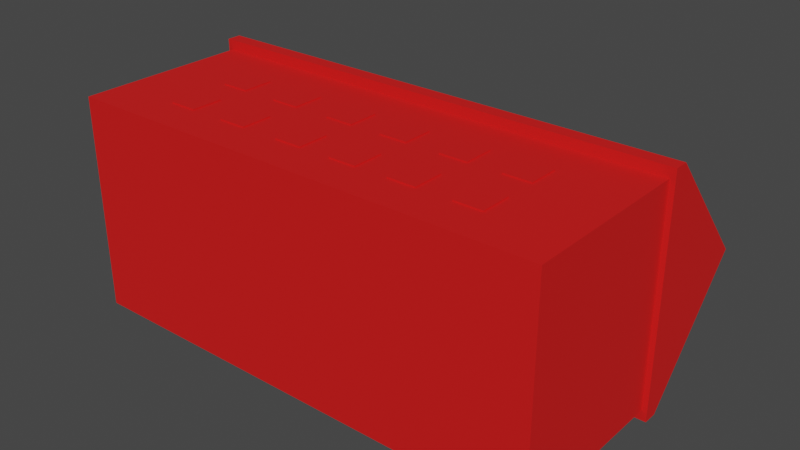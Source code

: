 # Source: HotelwithWindowsblend.blend  (saved by Blender 3.1.7; exported with 4.5.12 LTS)
import bpy
from mathutils import Matrix  # noqa: F401  (used for matrix-valued properties, if any)

bpy.ops.wm.read_factory_settings(use_empty=True)
scene = bpy.context.scene
scene.name = 'Scene'

# ---- collections
col_collection = bpy.data.collections.new('Collection'); scene.collection.children.link(col_collection)

# ---- materials (node trees are filled in below, after node groups)
mat_material = bpy.data.materials.new('Material')
mat_material.alpha_threshold = 0.0
mat_material.use_transparent_shadow = False
mat_material.line_color = (0.0, 0.0, 0.0, 1.0)

# ---- material node trees
mat_material.use_nodes = True; mat_material.node_tree.nodes.clear()
_N = mat_material.node_tree.nodes; _L = mat_material.node_tree.links
n0 = _N.new('ShaderNodeOutputMaterial'); n0.name = 'Material Output'; n0.location = (300, 300)
n1 = _N.new('ShaderNodeBsdfPrincipled'); n1.name = 'Principled BSDF'; n1.location = (10, 300)
n1.distribution = 'GGX'
n1.subsurface_method = 'RANDOM_WALK_SKIN'
n1.inputs[0].default_value = (0.7325, 0.004751, 0.004286, 1.0)
n1.inputs[2].default_value = 0.716
n1.inputs[3].default_value = 1.45
n1.inputs[27].default_value = (0.0, 0.0, 0.0, 1.0)
n1.inputs[28].default_value = 1.0
_L.new(n1.outputs[0], n0.inputs[0])
n0.is_active_output = True

# ---- world
world_world = bpy.data.worlds.new('World'); scene.world = world_world
world_world.use_nodes = True; world_world.node_tree.nodes.clear()
_N = world_world.node_tree.nodes; _L = world_world.node_tree.links
n0 = _N.new('ShaderNodeOutputWorld'); n0.name = 'World Output'; n0.location = (300, 300)
n1 = _N.new('ShaderNodeBackground'); n1.name = 'Background'; n1.location = (10, 300)
n1.inputs[0].default_value = (0.05088, 0.05088, 0.05088, 1.0)
_L.new(n1.outputs[0], n0.inputs[0])
n0.is_active_output = True
world_world.color = (0.05088, 0.05088, 0.05088)
world_world.use_sun_shadow = False
world_world.sun_shadow_jitter_overblur = 0.0

# ---- meshes
me_cube = bpy.data.meshes.new('Cube')
me_cube.from_pydata([(1.738, 1.364, -0.7909), (1.738, 1.264, -0.7909), (1.738, 1.364, 0.8638), (1.738, 1.264, 0.8638), (-1.738, 1.364, -0.7909), (-1.738, 1.264, -0.7909), (-1.738, 1.364, 0.8638), (-1.738, 1.264, 0.8638), (-1.738, 2.094, 0.03646), (1.738, 2.094, 0.03646), (1.701, 1.311, -0.7207), (1.701, 0.03614, -0.7207), (1.701, 1.311, 0.7936), (1.701, 0.03614, 0.7936), (-1.701, 1.311, -0.7207), (-1.701, 0.03614, -0.7207), (-1.701, 1.311, 0.7936), (-1.701, 0.03614, 0.7936), (-1.701, 1.883, 0.03646), (1.701, 1.883, 0.03646), (-0.1438, 1.33, -0.3476), (-0.1438, 1.859, -0.3476), (-0.1438, 1.33, -0.5741), (-0.1438, 1.859, -0.5741), (0.1534, 1.33, -0.3476), (0.1534, 1.859, -0.3476), (0.1534, 1.33, -0.5741), (0.1534, 1.859, -0.5741), (-0.1804, 0.04685, -0.5921), (-0.1804, 0.5122, -0.5921), (-0.1804, 0.04685, -0.731), (-0.1804, 0.5122, -0.731), (0.09267, 0.04685, -0.5921), (0.09267, 0.5122, -0.5921), (0.09267, 0.04685, -0.731), (0.09267, 0.5122, -0.731), (0.5144, 0.2219, -0.5921), (0.5144, 0.4416, -0.5921), (0.5144, 0.2219, -0.731), (0.5144, 0.4416, -0.731), (0.7098, 0.2219, -0.5921), (0.7098, 0.4416, -0.5921), (0.7098, 0.2219, -0.731), (0.7098, 0.4416, -0.731), (0.9042, 0.2219, -0.5921), (0.9042, 0.4416, -0.5921), (0.9042, 0.2219, -0.731), (0.9042, 0.4416, -0.731), (1.1, 0.2219, -0.5921), (1.1, 0.4416, -0.5921), (1.1, 0.2219, -0.731), (1.1, 0.4416, -0.731), (-0.8363, 0.2219, -0.5921), (-0.8363, 0.4416, -0.5921), (-0.8363, 0.2219, -0.731), (-0.8363, 0.4416, -0.731), (-0.6409, 0.2219, -0.5921), (-0.6409, 0.4416, -0.5921), (-0.6409, 0.2219, -0.731), (-0.6409, 0.4416, -0.731), (-1.266, 0.2219, -0.5921), (-1.266, 0.4416, -0.5921), (-1.266, 0.2219, -0.731), (-1.266, 0.4416, -0.731), (-1.071, 0.2219, -0.5921), (-1.071, 0.4416, -0.5921), (-1.071, 0.2219, -0.731), (-1.071, 0.4416, -0.731), (-1.266, 0.7407, -0.5921), (-1.266, 0.9604, -0.5921), (-1.266, 0.7407, -0.731), (-1.266, 0.9604, -0.731), (-1.071, 0.7407, -0.5921), (-1.071, 0.9604, -0.5921), (-1.071, 0.7407, -0.731), (-1.071, 0.9604, -0.731), (-0.8508, 0.7407, -0.5921), (-0.8508, 0.9604, -0.5921), (-0.8508, 0.7407, -0.731), (-0.8508, 0.9604, -0.731), (-0.6554, 0.7407, -0.5921), (-0.6554, 0.9604, -0.5921), (-0.6554, 0.7407, -0.731), (-0.6554, 0.9604, -0.731), (-0.3915, 0.7407, -0.5921), (-0.3915, 0.9604, -0.5921), (-0.3915, 0.7407, -0.731), (-0.3915, 0.9604, -0.731), (-0.1961, 0.7407, -0.5921), (-0.1961, 0.9604, -0.5921), (-0.1961, 0.7407, -0.731), (-0.1961, 0.9604, -0.731), (0.05047, 0.7407, -0.5921), (0.05047, 0.9604, -0.5921), (0.05047, 0.7407, -0.731), (0.05047, 0.9604, -0.731), (0.2459, 0.7407, -0.5921), (0.2459, 0.9604, -0.5921), (0.2459, 0.7407, -0.731), (0.2459, 0.9604, -0.731), (0.5174, 0.7407, -0.5921), (0.5174, 0.9604, -0.5921), (0.5174, 0.7407, -0.731), (0.5174, 0.9604, -0.731), (0.7128, 0.7407, -0.5921), (0.7128, 0.9604, -0.5921), (0.7128, 0.7407, -0.731), (0.7128, 0.9604, -0.731), (0.9814, 0.7407, -0.5921), (0.9814, 0.9604, -0.5921), (0.9814, 0.7407, -0.731), (0.9814, 0.9604, -0.731), (1.177, 0.7407, -0.5921), (1.177, 0.9604, -0.5921), (1.177, 0.7407, -0.731), (1.177, 0.9604, -0.731), (0.9814, 0.7407, 0.8024), (0.9814, 0.9604, 0.8024), (0.9814, 0.7407, 0.6634), (0.9814, 0.9604, 0.6634), (1.177, 0.7407, 0.8024), (1.177, 0.9604, 0.8024), (1.177, 0.7407, 0.6634), (1.177, 0.9604, 0.6634), (0.9814, 0.3039, 0.8024), (0.9814, 0.5235, 0.8024), (0.9814, 0.3039, 0.6634), (0.9814, 0.5235, 0.6634), (1.177, 0.3039, 0.8024), (1.177, 0.5235, 0.8024), (1.177, 0.3039, 0.6634), (1.177, 0.5235, 0.6634), (0.5425, 0.3039, 0.8024), (0.5425, 0.5235, 0.8024), (0.5425, 0.3039, 0.6634), (0.5425, 0.5235, 0.6634), (0.7379, 0.3039, 0.8024), (0.7379, 0.5235, 0.8024), (0.7379, 0.3039, 0.6634), (0.7379, 0.5235, 0.6634), (0.5565, 0.7357, 0.8024), (0.5565, 0.9554, 0.8024), (0.5565, 0.7357, 0.6634), (0.5565, 0.9554, 0.6634), (0.7519, 0.7357, 0.8024), (0.7519, 0.9554, 0.8024), (0.7519, 0.7357, 0.6634), (0.7519, 0.9554, 0.6634), (0.1209, 0.7357, 0.8024), (0.1209, 0.9554, 0.8024), (0.1209, 0.7357, 0.6634), (0.1209, 0.9554, 0.6634), (0.3163, 0.7357, 0.8024), (0.3163, 0.9554, 0.8024), (0.3163, 0.7357, 0.6634), (0.3163, 0.9554, 0.6634), (0.1209, 0.3005, 0.8024), (0.1209, 0.5202, 0.8024), (0.1209, 0.3005, 0.6634), (0.1209, 0.5202, 0.6634), (0.3163, 0.3005, 0.8024), (0.3163, 0.5202, 0.8024), (0.3163, 0.3005, 0.6634), (0.3163, 0.5202, 0.6634), (-0.2952, 0.3005, 0.8024), (-0.2952, 0.5202, 0.8024), (-0.2952, 0.3005, 0.6634), (-0.2952, 0.5202, 0.6634), (-0.09983, 0.3005, 0.8024), (-0.09983, 0.5202, 0.8024), (-0.09983, 0.3005, 0.6634), (-0.09983, 0.5202, 0.6634), (-0.76, 0.3005, 0.8024), (-0.76, 0.5202, 0.8024), (-0.76, 0.3005, 0.6634), (-0.76, 0.5202, 0.6634), (-0.5646, 0.3005, 0.8024), (-0.5646, 0.5202, 0.8024), (-0.5646, 0.3005, 0.6634), (-0.5646, 0.5202, 0.6634), (-1.202, 0.3005, 0.8024), (-1.202, 0.5202, 0.8024), (-1.202, 0.3005, 0.6634), (-1.202, 0.5202, 0.6634), (-1.006, 0.3005, 0.8024), (-1.006, 0.5202, 0.8024), (-1.006, 0.3005, 0.6634), (-1.006, 0.5202, 0.6634), (-0.2994, 0.7357, 0.8024), (-0.2994, 0.9554, 0.8024), (-0.2994, 0.7357, 0.6634), (-0.2994, 0.9554, 0.6634), (-0.104, 0.7357, 0.8024), (-0.104, 0.9554, 0.8024), (-0.104, 0.7357, 0.6634), (-0.104, 0.9554, 0.6634), (-0.7544, 0.7357, 0.8024), (-0.7544, 0.9554, 0.8024), (-0.7544, 0.7357, 0.6634), (-0.7544, 0.9554, 0.6634), (-0.559, 0.7357, 0.8024), (-0.559, 0.9554, 0.8024), (-0.559, 0.7357, 0.6634), (-0.559, 0.9554, 0.6634), (-1.204, 0.7357, 0.8024), (-1.204, 0.9554, 0.8024), (-1.204, 0.7357, 0.6634), (-1.204, 0.9554, 0.6634), (-1.009, 0.7357, 0.8024), (-1.009, 0.9554, 0.8024), (-1.009, 0.7357, 0.6634), (-1.009, 0.9554, 0.6634)], [], [(0, 4, 8, 6, 2, 9), (3, 2, 6, 7), (7, 6, 8, 4, 5), (5, 1, 3, 7), (1, 0, 9, 2, 3), (5, 4, 0, 1), (10, 14, 18, 16, 12, 19), (13, 12, 16, 17), (17, 16, 18, 14, 15), (15, 11, 13, 17), (11, 10, 19, 12, 13), (15, 14, 10, 11), (20, 21, 23, 22), (22, 23, 27, 26), (26, 27, 25, 24), (24, 25, 21, 20), (22, 26, 24, 20), (27, 23, 21, 25), (28, 29, 31, 30), (30, 31, 35, 34), (34, 35, 33, 32), (32, 33, 29, 28), (30, 34, 32, 28), (35, 31, 29, 33), (36, 37, 39, 38), (38, 39, 43, 42), (42, 43, 41, 40), (40, 41, 37, 36), (38, 42, 40, 36), (43, 39, 37, 41), (44, 45, 47, 46), (46, 47, 51, 50), (50, 51, 49, 48), (48, 49, 45, 44), (46, 50, 48, 44), (51, 47, 45, 49), (52, 53, 55, 54), (54, 55, 59, 58), (58, 59, 57, 56), (56, 57, 53, 52), (54, 58, 56, 52), (59, 55, 53, 57), (60, 61, 63, 62), (62, 63, 67, 66), (66, 67, 65, 64), (64, 65, 61, 60), (62, 66, 64, 60), (67, 63, 61, 65), (68, 69, 71, 70), (70, 71, 75, 74), (74, 75, 73, 72), (72, 73, 69, 68), (70, 74, 72, 68), (75, 71, 69, 73), (76, 77, 79, 78), (78, 79, 83, 82), (82, 83, 81, 80), (80, 81, 77, 76), (78, 82, 80, 76), (83, 79, 77, 81), (84, 85, 87, 86), (86, 87, 91, 90), (90, 91, 89, 88), (88, 89, 85, 84), (86, 90, 88, 84), (91, 87, 85, 89), (92, 93, 95, 94), (94, 95, 99, 98), (98, 99, 97, 96), (96, 97, 93, 92), (94, 98, 96, 92), (99, 95, 93, 97), (100, 101, 103, 102), (102, 103, 107, 106), (106, 107, 105, 104), (104, 105, 101, 100), (102, 106, 104, 100), (107, 103, 101, 105), (108, 109, 111, 110), (110, 111, 115, 114), (114, 115, 113, 112), (112, 113, 109, 108), (110, 114, 112, 108), (115, 111, 109, 113), (116, 117, 119, 118), (118, 119, 123, 122), (122, 123, 121, 120), (120, 121, 117, 116), (118, 122, 120, 116), (123, 119, 117, 121), (124, 125, 127, 126), (126, 127, 131, 130), (130, 131, 129, 128), (128, 129, 125, 124), (126, 130, 128, 124), (131, 127, 125, 129), (132, 133, 135, 134), (134, 135, 139, 138), (138, 139, 137, 136), (136, 137, 133, 132), (134, 138, 136, 132), (139, 135, 133, 137), (140, 141, 143, 142), (142, 143, 147, 146), (146, 147, 145, 144), (144, 145, 141, 140), (142, 146, 144, 140), (147, 143, 141, 145), (148, 149, 151, 150), (150, 151, 155, 154), (154, 155, 153, 152), (152, 153, 149, 148), (150, 154, 152, 148), (155, 151, 149, 153), (156, 157, 159, 158), (158, 159, 163, 162), (162, 163, 161, 160), (160, 161, 157, 156), (158, 162, 160, 156), (163, 159, 157, 161), (164, 165, 167, 166), (166, 167, 171, 170), (170, 171, 169, 168), (168, 169, 165, 164), (166, 170, 168, 164), (171, 167, 165, 169), (172, 173, 175, 174), (174, 175, 179, 178), (178, 179, 177, 176), (176, 177, 173, 172), (174, 178, 176, 172), (179, 175, 173, 177), (180, 181, 183, 182), (182, 183, 187, 186), (186, 187, 185, 184), (184, 185, 181, 180), (182, 186, 184, 180), (187, 183, 181, 185), (188, 189, 191, 190), (190, 191, 195, 194), (194, 195, 193, 192), (192, 193, 189, 188), (190, 194, 192, 188), (195, 191, 189, 193), (196, 197, 199, 198), (198, 199, 203, 202), (202, 203, 201, 200), (200, 201, 197, 196), (198, 202, 200, 196), (203, 199, 197, 201), (204, 205, 207, 206), (206, 207, 211, 210), (210, 211, 209, 208), (208, 209, 205, 204), (206, 210, 208, 204), (211, 207, 205, 209)])
_uv = me_cube.uv_layers.new(name='UVMap')
_uv.uv.foreach_set('vector', [0.625, 0.5, 0.875, 0.5, 0.875, 0.625, 0.875, 0.75, 0.625, 0.75, 0.625, 0.625, 0.375, 0.75, 0.625, 0.75, 0.625, 1.0, 0.375, 1.0, 0.375, 0.0, 0.625, 0.0, 0.625, 0.125, 0.625, 0.25, 0.375, 0.25, 0.125, 0.5, 0.375, 0.5, 0.375, 0.75, 0.125, 0.75, 0.375, 0.5, 0.625, 0.5, 0.625, 0.625, 0.625, 0.75, 0.375, 0.75, 0.375, 0.25, 0.625, 0.25, 0.625, 0.5, 0.375, 0.5, 0.625, 0.5, 0.875, 0.5, 0.875, 0.625, 0.875, 0.75, 0.625, 0.75, 0.625, 0.625, 0.375, 0.75, 0.625, 0.75, 0.625, 1.0, 0.375, 1.0, 0.375, 0.0, 0.625, 0.0, 0.625, 0.125, 0.625, 0.25, 0.375, 0.25, 0.125, 0.5, 0.375, 0.5, 0.375, 0.75, 0.125, 0.75, 0.375, 0.5, 0.625, 0.5, 0.625, 0.625, 0.625, 0.75, 0.375, 0.75, 0.375, 0.25, 0.625, 0.25, 0.625, 0.5, 0.375, 0.5, 0.375, 0.0, 0.625, 0.0, 0.625, 0.25, 0.375, 0.25, 0.375, 0.25, 0.625, 0.25, 0.625, 0.5, 0.375, 0.5, 0.375, 0.5, 0.625, 0.5, 0.625, 0.75, 0.375, 0.75, 0.375, 0.75, 0.625, 0.75, 0.625, 1.0, 0.375, 1.0, 0.125, 0.5, 0.375, 0.5, 0.375, 0.75, 0.125, 0.75, 0.625, 0.5, 0.875, 0.5, 0.875, 0.75, 0.625, 0.75, 0.375, 0.0, 0.625, 0.0, 0.625, 0.25, 0.375, 0.25, 0.375, 0.25, 0.625, 0.25, 0.625, 0.5, 0.375, 0.5, 0.375, 0.5, 0.625, 0.5, 0.625, 0.75, 0.375, 0.75, 0.375, 0.75, 0.625, 0.75, 0.625, 1.0, 0.375, 1.0, 0.125, 0.5, 0.375, 0.5, 0.375, 0.75, 0.125, 0.75, 0.625, 0.5, 0.875, 0.5, 0.875, 0.75, 0.625, 0.75, 0.375, 0.0, 0.625, 0.0, 0.625, 0.25, 0.375, 0.25, 0.375, 0.25, 0.625, 0.25, 0.625, 0.5, 0.375, 0.5, 0.375, 0.5, 0.625, 0.5, 0.625, 0.75, 0.375, 0.75, 0.375, 0.75, 0.625, 0.75, 0.625, 1.0, 0.375, 1.0, 0.125, 0.5, 0.375, 0.5, 0.375, 0.75, 0.125, 0.75, 0.625, 0.5, 0.875, 0.5, 0.875, 0.75, 0.625, 0.75, 0.375, 0.0, 0.625, 0.0, 0.625, 0.25, 0.375, 0.25, 0.375, 0.25, 0.625, 0.25, 0.625, 0.5, 0.375, 0.5, 0.375, 0.5, 0.625, 0.5, 0.625, 0.75, 0.375, 0.75, 0.375, 0.75, 0.625, 0.75, 0.625, 1.0, 0.375, 1.0, 0.125, 0.5, 0.375, 0.5, 0.375, 0.75, 0.125, 0.75, 0.625, 0.5, 0.875, 0.5, 0.875, 0.75, 0.625, 0.75, 0.375, 0.0, 0.625, 0.0, 0.625, 0.25, 0.375, 0.25, 0.375, 0.25, 0.625, 0.25, 0.625, 0.5, 0.375, 0.5, 0.375, 0.5, 0.625, 0.5, 0.625, 0.75, 0.375, 0.75, 0.375, 0.75, 0.625, 0.75, 0.625, 1.0, 0.375, 1.0, 0.125, 0.5, 0.375, 0.5, 0.375, 0.75, 0.125, 0.75, 0.625, 0.5, 0.875, 0.5, 0.875, 0.75, 0.625, 0.75, 0.375, 0.0, 0.625, 0.0, 0.625, 0.25, 0.375, 0.25, 0.375, 0.25, 0.625, 0.25, 0.625, 0.5, 0.375, 0.5, 0.375, 0.5, 0.625, 0.5, 0.625, 0.75, 0.375, 0.75, 0.375, 0.75, 0.625, 0.75, 0.625, 1.0, 0.375, 1.0, 0.125, 0.5, 0.375, 0.5, 0.375, 0.75, 0.125, 0.75, 0.625, 0.5, 0.875, 0.5, 0.875, 0.75, 0.625, 0.75, 0.375, 0.0, 0.625, 0.0, 0.625, 0.25, 0.375, 0.25, 0.375, 0.25, 0.625, 0.25, 0.625, 0.5, 0.375, 0.5, 0.375, 0.5, 0.625, 0.5, 0.625, 0.75, 0.375, 0.75, 0.375, 0.75, 0.625, 0.75, 0.625, 1.0, 0.375, 1.0, 0.125, 0.5, 0.375, 0.5, 0.375, 0.75, 0.125, 0.75, 0.625, 0.5, 0.875, 0.5, 0.875, 0.75, 0.625, 0.75, 0.375, 0.0, 0.625, 0.0, 0.625, 0.25, 0.375, 0.25, 0.375, 0.25, 0.625, 0.25, 0.625, 0.5, 0.375, 0.5, 0.375, 0.5, 0.625, 0.5, 0.625, 0.75, 0.375, 0.75, 0.375, 0.75, 0.625, 0.75, 0.625, 1.0, 0.375, 1.0, 0.125, 0.5, 0.375, 0.5, 0.375, 0.75, 0.125, 0.75, 0.625, 0.5, 0.875, 0.5, 0.875, 0.75, 0.625, 0.75, 0.375, 0.0, 0.625, 0.0, 0.625, 0.25, 0.375, 0.25, 0.375, 0.25, 0.625, 0.25, 0.625, 0.5, 0.375, 0.5, 0.375, 0.5, 0.625, 0.5, 0.625, 0.75, 0.375, 0.75, 0.375, 0.75, 0.625, 0.75, 0.625, 1.0, 0.375, 1.0, 0.125, 0.5, 0.375, 0.5, 0.375, 0.75, 0.125, 0.75, 0.625, 0.5, 0.875, 0.5, 0.875, 0.75, 0.625, 0.75, 0.375, 0.0, 0.625, 0.0, 0.625, 0.25, 0.375, 0.25, 0.375, 0.25, 0.625, 0.25, 0.625, 0.5, 0.375, 0.5, 0.375, 0.5, 0.625, 0.5, 0.625, 0.75, 0.375, 0.75, 0.375, 0.75, 0.625, 0.75, 0.625, 1.0, 0.375, 1.0, 0.125, 0.5, 0.375, 0.5, 0.375, 0.75, 0.125, 0.75, 0.625, 0.5, 0.875, 0.5, 0.875, 0.75, 0.625, 0.75, 0.375, 0.0, 0.625, 0.0, 0.625, 0.25, 0.375, 0.25, 0.375, 0.25, 0.625, 0.25, 0.625, 0.5, 0.375, 0.5, 0.375, 0.5, 0.625, 0.5, 0.625, 0.75, 0.375, 0.75, 0.375, 0.75, 0.625, 0.75, 0.625, 1.0, 0.375, 1.0, 0.125, 0.5, 0.375, 0.5, 0.375, 0.75, 0.125, 0.75, 0.625, 0.5, 0.875, 0.5, 0.875, 0.75, 0.625, 0.75, 0.375, 0.0, 0.625, 0.0, 0.625, 0.25, 0.375, 0.25, 0.375, 0.25, 0.625, 0.25, 0.625, 0.5, 0.375, 0.5, 0.375, 0.5, 0.625, 0.5, 0.625, 0.75, 0.375, 0.75, 0.375, 0.75, 0.625, 0.75, 0.625, 1.0, 0.375, 1.0, 0.125, 0.5, 0.375, 0.5, 0.375, 0.75, 0.125, 0.75, 0.625, 0.5, 0.875, 0.5, 0.875, 0.75, 0.625, 0.75, 0.375, 0.0, 0.625, 0.0, 0.625, 0.25, 0.375, 0.25, 0.375, 0.25, 0.625, 0.25, 0.625, 0.5, 0.375, 0.5, 0.375, 0.5, 0.625, 0.5, 0.625, 0.75, 0.375, 0.75, 0.375, 0.75, 0.625, 0.75, 0.625, 1.0, 0.375, 1.0, 0.125, 0.5, 0.375, 0.5, 0.375, 0.75, 0.125, 0.75, 0.625, 0.5, 0.875, 0.5, 0.875, 0.75, 0.625, 0.75, 0.375, 0.0, 0.625, 0.0, 0.625, 0.25, 0.375, 0.25, 0.375, 0.25, 0.625, 0.25, 0.625, 0.5, 0.375, 0.5, 0.375, 0.5, 0.625, 0.5, 0.625, 0.75, 0.375, 0.75, 0.375, 0.75, 0.625, 0.75, 0.625, 1.0, 0.375, 1.0, 0.125, 0.5, 0.375, 0.5, 0.375, 0.75, 0.125, 0.75, 0.625, 0.5, 0.875, 0.5, 0.875, 0.75, 0.625, 0.75, 0.375, 0.0, 0.625, 0.0, 0.625, 0.25, 0.375, 0.25, 0.375, 0.25, 0.625, 0.25, 0.625, 0.5, 0.375, 0.5, 0.375, 0.5, 0.625, 0.5, 0.625, 0.75, 0.375, 0.75, 0.375, 0.75, 0.625, 0.75, 0.625, 1.0, 0.375, 1.0, 0.125, 0.5, 0.375, 0.5, 0.375, 0.75, 0.125, 0.75, 0.625, 0.5, 0.875, 0.5, 0.875, 0.75, 0.625, 0.75, 0.375, 0.0, 0.625, 0.0, 0.625, 0.25, 0.375, 0.25, 0.375, 0.25, 0.625, 0.25, 0.625, 0.5, 0.375, 0.5, 0.375, 0.5, 0.625, 0.5, 0.625, 0.75, 0.375, 0.75, 0.375, 0.75, 0.625, 0.75, 0.625, 1.0, 0.375, 1.0, 0.125, 0.5, 0.375, 0.5, 0.375, 0.75, 0.125, 0.75, 0.625, 0.5, 0.875, 0.5, 0.875, 0.75, 0.625, 0.75, 0.375, 0.0, 0.625, 0.0, 0.625, 0.25, 0.375, 0.25, 0.375, 0.25, 0.625, 0.25, 0.625, 0.5, 0.375, 0.5, 0.375, 0.5, 0.625, 0.5, 0.625, 0.75, 0.375, 0.75, 0.375, 0.75, 0.625, 0.75, 0.625, 1.0, 0.375, 1.0, 0.125, 0.5, 0.375, 0.5, 0.375, 0.75, 0.125, 0.75, 0.625, 0.5, 0.875, 0.5, 0.875, 0.75, 0.625, 0.75, 0.375, 0.0, 0.625, 0.0, 0.625, 0.25, 0.375, 0.25, 0.375, 0.25, 0.625, 0.25, 0.625, 0.5, 0.375, 0.5, 0.375, 0.5, 0.625, 0.5, 0.625, 0.75, 0.375, 0.75, 0.375, 0.75, 0.625, 0.75, 0.625, 1.0, 0.375, 1.0, 0.125, 0.5, 0.375, 0.5, 0.375, 0.75, 0.125, 0.75, 0.625, 0.5, 0.875, 0.5, 0.875, 0.75, 0.625, 0.75, 0.375, 0.0, 0.625, 0.0, 0.625, 0.25, 0.375, 0.25, 0.375, 0.25, 0.625, 0.25, 0.625, 0.5, 0.375, 0.5, 0.375, 0.5, 0.625, 0.5, 0.625, 0.75, 0.375, 0.75, 0.375, 0.75, 0.625, 0.75, 0.625, 1.0, 0.375, 1.0, 0.125, 0.5, 0.375, 0.5, 0.375, 0.75, 0.125, 0.75, 0.625, 0.5, 0.875, 0.5, 0.875, 0.75, 0.625, 0.75, 0.375, 0.0, 0.625, 0.0, 0.625, 0.25, 0.375, 0.25, 0.375, 0.25, 0.625, 0.25, 0.625, 0.5, 0.375, 0.5, 0.375, 0.5, 0.625, 0.5, 0.625, 0.75, 0.375, 0.75, 0.375, 0.75, 0.625, 0.75, 0.625, 1.0, 0.375, 1.0, 0.125, 0.5, 0.375, 0.5, 0.375, 0.75, 0.125, 0.75, 0.625, 0.5, 0.875, 0.5, 0.875, 0.75, 0.625, 0.75, 0.375, 0.0, 0.625, 0.0, 0.625, 0.25, 0.375, 0.25, 0.375, 0.25, 0.625, 0.25, 0.625, 0.5, 0.375, 0.5, 0.375, 0.5, 0.625, 0.5, 0.625, 0.75, 0.375, 0.75, 0.375, 0.75, 0.625, 0.75, 0.625, 1.0, 0.375, 1.0, 0.125, 0.5, 0.375, 0.5, 0.375, 0.75, 0.125, 0.75, 0.625, 0.5, 0.875, 0.5, 0.875, 0.75, 0.625, 0.75, 0.375, 0.0, 0.625, 0.0, 0.625, 0.25, 0.375, 0.25, 0.375, 0.25, 0.625, 0.25, 0.625, 0.5, 0.375, 0.5, 0.375, 0.5, 0.625, 0.5, 0.625, 0.75, 0.375, 0.75, 0.375, 0.75, 0.625, 0.75, 0.625, 1.0, 0.375, 1.0, 0.125, 0.5, 0.375, 0.5, 0.375, 0.75, 0.125, 0.75, 0.625, 0.5, 0.875, 0.5, 0.875, 0.75, 0.625, 0.75, 0.375, 0.0, 0.625, 0.0, 0.625, 0.25, 0.375, 0.25, 0.375, 0.25, 0.625, 0.25, 0.625, 0.5, 0.375, 0.5, 0.375, 0.5, 0.625, 0.5, 0.625, 0.75, 0.375, 0.75, 0.375, 0.75, 0.625, 0.75, 0.625, 1.0, 0.375, 1.0, 0.125, 0.5, 0.375, 0.5, 0.375, 0.75, 0.125, 0.75, 0.625, 0.5, 0.875, 0.5, 0.875, 0.75, 0.625, 0.75, 0.375, 0.0, 0.625, 0.0, 0.625, 0.25, 0.375, 0.25, 0.375, 0.25, 0.625, 0.25, 0.625, 0.5, 0.375, 0.5, 0.375, 0.5, 0.625, 0.5, 0.625, 0.75, 0.375, 0.75, 0.375, 0.75, 0.625, 0.75, 0.625, 1.0, 0.375, 1.0, 0.125, 0.5, 0.375, 0.5, 0.375, 0.75, 0.125, 0.75, 0.625, 0.5, 0.875, 0.5, 0.875, 0.75, 0.625, 0.75])
me_cube.materials.append(mat_material)
me_cube.use_remesh_preserve_volume = False
me_cube.use_remesh_preserve_attributes = False
me_cube.use_mirror_vertex_groups = False
me_cube.update()

# ---- objects
ob_cube = bpy.data.objects.new('Cube', me_cube)

# ---- transforms, parenting, visibility, modifiers, constraints
ob_cube.location = (0.0, 0.0, 0.0)
ob_cube.lock_rotations_4d = False
ob_cube.empty_display_type = 'ARROWS'
ob_cube.lineart.crease_threshold = 0.0

# ---- collection membership
col_collection.objects.link(ob_cube)

# ---- scene / render settings (as saved in the file)
scene.frame_start = 1; scene.frame_end = 250; scene.frame_set(1)
scene.render.engine = 'BLENDER_EEVEE_NEXT'
scene.cycles.sampling_pattern = 'TABULATED_SOBOL'
scene.cycles.use_light_tree = False
scene.view_settings.view_transform = 'Filmic'
bpy.context.view_layer.update()

# ---- added for rendering (the .blend has no active camera and no usable light): camera, sun
cam_auto = bpy.data.cameras.new('AutoCamera')
cam_auto.lens = 50.0
cam_auto.sensor_width = 36.0
cam_auto.clip_end = 1000.0
ob_auto_camera = bpy.data.objects.new('AutoCamera', cam_auto)
scene.collection.objects.link(ob_auto_camera)
ob_auto_camera.location = (4.03886, -3.78169, 3.26754)
ob_auto_camera.rotation_euler = (1.09748, -7.21219e-08, 0.694738)
scene.camera = ob_auto_camera
light_auto_sun = bpy.data.lights.new('AutoSun', 'SUN')
light_auto_sun.energy = 3.0
light_auto_sun.angle = 0.0523599
ob_auto_sun = bpy.data.objects.new('AutoSun', light_auto_sun)
scene.collection.objects.link(ob_auto_sun)
ob_auto_sun.rotation_euler = (0.872665, 0.174533, 0.523599)
bpy.context.view_layer.update()
